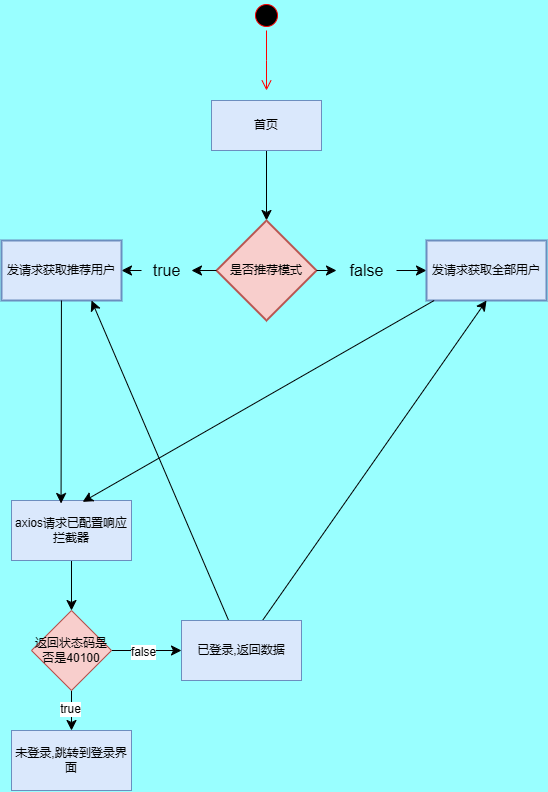

The diagram above was exported from draw.io. Its source (the exported page's mxGraphModel, read from the mxfile embedded in the PNG):
<mxGraphModel dx="2289" dy="1279" grid="1" gridSize="10" guides="1" tooltips="1" connect="1" arrows="1" fold="1" page="0" pageScale="1" pageWidth="827" pageHeight="1169" background="#99FFFF" math="0" shadow="0">
  <root>
    <mxCell id="0" />
    <mxCell id="1" parent="0" />
    <mxCell id="nkruiVrsUGjgsylGYp6M-3" value="" style="ellipse;html=1;shape=startState;fillColor=#000000;strokeColor=#ff0000;" vertex="1" parent="1">
      <mxGeometry x="-170" y="-350" width="30" height="30" as="geometry" />
    </mxCell>
    <mxCell id="nkruiVrsUGjgsylGYp6M-4" value="" style="edgeStyle=orthogonalEdgeStyle;html=1;verticalAlign=bottom;endArrow=open;endSize=8;strokeColor=#ff0000;rounded=0;fontSize=12;curved=1;" edge="1" source="nkruiVrsUGjgsylGYp6M-3" parent="1">
      <mxGeometry relative="1" as="geometry">
        <mxPoint x="-155" y="-260" as="targetPoint" />
      </mxGeometry>
    </mxCell>
    <mxCell id="nkruiVrsUGjgsylGYp6M-7" value="" style="edgeStyle=none;curved=1;rounded=0;orthogonalLoop=1;jettySize=auto;html=1;fontSize=12;startSize=8;endSize=8;" edge="1" parent="1" source="nkruiVrsUGjgsylGYp6M-5" target="nkruiVrsUGjgsylGYp6M-6">
      <mxGeometry relative="1" as="geometry" />
    </mxCell>
    <mxCell id="nkruiVrsUGjgsylGYp6M-5" value="首页" style="html=1;whiteSpace=wrap;fillColor=#dae8fc;strokeColor=#6c8ebf;" vertex="1" parent="1">
      <mxGeometry x="-210" y="-250" width="110" height="50" as="geometry" />
    </mxCell>
    <mxCell id="nkruiVrsUGjgsylGYp6M-9" value="" style="edgeStyle=none;curved=1;rounded=0;orthogonalLoop=1;jettySize=auto;html=1;fontSize=12;startSize=8;endSize=8;" edge="1" parent="1" source="nkruiVrsUGjgsylGYp6M-15" target="nkruiVrsUGjgsylGYp6M-8">
      <mxGeometry relative="1" as="geometry" />
    </mxCell>
    <mxCell id="nkruiVrsUGjgsylGYp6M-11" value="" style="edgeStyle=none;curved=1;rounded=0;orthogonalLoop=1;jettySize=auto;html=1;fontSize=12;startSize=8;endSize=8;" edge="1" parent="1" source="nkruiVrsUGjgsylGYp6M-12" target="nkruiVrsUGjgsylGYp6M-10">
      <mxGeometry relative="1" as="geometry" />
    </mxCell>
    <mxCell id="nkruiVrsUGjgsylGYp6M-6" value="是否推荐模式" style="strokeWidth=2;html=1;shape=mxgraph.flowchart.decision;whiteSpace=wrap;fillColor=#f8cecc;strokeColor=#b85450;" vertex="1" parent="1">
      <mxGeometry x="-205" y="-130" width="100" height="100" as="geometry" />
    </mxCell>
    <mxCell id="nkruiVrsUGjgsylGYp6M-8" value="发请求获取全部用户" style="whiteSpace=wrap;html=1;strokeWidth=2;fillColor=#dae8fc;strokeColor=#6c8ebf;" vertex="1" parent="1">
      <mxGeometry x="5" y="-110" width="120" height="60" as="geometry" />
    </mxCell>
    <mxCell id="nkruiVrsUGjgsylGYp6M-10" value="发请求获取推荐用户" style="whiteSpace=wrap;html=1;strokeWidth=2;fillColor=#dae8fc;strokeColor=#6c8ebf;" vertex="1" parent="1">
      <mxGeometry x="-420" y="-110" width="120" height="60" as="geometry" />
    </mxCell>
    <mxCell id="nkruiVrsUGjgsylGYp6M-16" value="" style="edgeStyle=none;curved=1;rounded=0;orthogonalLoop=1;jettySize=auto;html=1;fontSize=12;startSize=8;endSize=8;" edge="1" parent="1" source="nkruiVrsUGjgsylGYp6M-6" target="nkruiVrsUGjgsylGYp6M-12">
      <mxGeometry relative="1" as="geometry">
        <mxPoint x="-205" y="-80" as="sourcePoint" />
        <mxPoint x="-315" y="-80" as="targetPoint" />
      </mxGeometry>
    </mxCell>
    <mxCell id="nkruiVrsUGjgsylGYp6M-12" value="true" style="text;html=1;align=center;verticalAlign=middle;resizable=0;points=[];autosize=1;strokeColor=none;fillColor=none;fontSize=16;" vertex="1" parent="1">
      <mxGeometry x="-280" y="-95" width="50" height="30" as="geometry" />
    </mxCell>
    <mxCell id="nkruiVrsUGjgsylGYp6M-17" value="" style="edgeStyle=none;curved=1;rounded=0;orthogonalLoop=1;jettySize=auto;html=1;fontSize=12;startSize=8;endSize=8;" edge="1" parent="1" source="nkruiVrsUGjgsylGYp6M-6" target="nkruiVrsUGjgsylGYp6M-15">
      <mxGeometry relative="1" as="geometry">
        <mxPoint x="-105" y="-80" as="sourcePoint" />
        <mxPoint x="5" y="-80" as="targetPoint" />
      </mxGeometry>
    </mxCell>
    <mxCell id="nkruiVrsUGjgsylGYp6M-15" value="false" style="text;html=1;align=center;verticalAlign=middle;resizable=0;points=[];autosize=1;strokeColor=none;fillColor=none;fontSize=16;" vertex="1" parent="1">
      <mxGeometry x="-85" y="-95" width="60" height="30" as="geometry" />
    </mxCell>
    <mxCell id="nkruiVrsUGjgsylGYp6M-20" value="" style="edgeStyle=none;curved=1;rounded=0;orthogonalLoop=1;jettySize=auto;html=1;fontSize=12;startSize=8;endSize=8;" edge="1" parent="1" source="nkruiVrsUGjgsylGYp6M-18" target="nkruiVrsUGjgsylGYp6M-19">
      <mxGeometry relative="1" as="geometry" />
    </mxCell>
    <mxCell id="nkruiVrsUGjgsylGYp6M-18" value="axios请求已配置响应拦截器" style="rounded=0;whiteSpace=wrap;html=1;fillColor=#dae8fc;strokeColor=#6c8ebf;" vertex="1" parent="1">
      <mxGeometry x="-410" y="150" width="120" height="60" as="geometry" />
    </mxCell>
    <mxCell id="nkruiVrsUGjgsylGYp6M-22" value="" style="edgeStyle=none;curved=1;rounded=0;orthogonalLoop=1;jettySize=auto;html=1;fontSize=12;startSize=8;endSize=8;" edge="1" parent="1" source="nkruiVrsUGjgsylGYp6M-19" target="nkruiVrsUGjgsylGYp6M-21">
      <mxGeometry relative="1" as="geometry" />
    </mxCell>
    <mxCell id="nkruiVrsUGjgsylGYp6M-28" value="false" style="edgeLabel;html=1;align=center;verticalAlign=middle;resizable=0;points=[];fontSize=12;" vertex="1" connectable="0" parent="nkruiVrsUGjgsylGYp6M-22">
      <mxGeometry x="-0.12" y="-1" relative="1" as="geometry">
        <mxPoint as="offset" />
      </mxGeometry>
    </mxCell>
    <mxCell id="nkruiVrsUGjgsylGYp6M-24" value="" style="edgeStyle=none;curved=1;rounded=0;orthogonalLoop=1;jettySize=auto;html=1;fontSize=12;startSize=8;endSize=8;" edge="1" parent="1" source="nkruiVrsUGjgsylGYp6M-19" target="nkruiVrsUGjgsylGYp6M-23">
      <mxGeometry relative="1" as="geometry" />
    </mxCell>
    <mxCell id="nkruiVrsUGjgsylGYp6M-25" value="true" style="edgeLabel;html=1;align=center;verticalAlign=middle;resizable=0;points=[];fontSize=12;" vertex="1" connectable="0" parent="nkruiVrsUGjgsylGYp6M-24">
      <mxGeometry x="-0.0462" y="-2" relative="1" as="geometry">
        <mxPoint as="offset" />
      </mxGeometry>
    </mxCell>
    <mxCell id="nkruiVrsUGjgsylGYp6M-19" value="返回状态码是否是40100" style="rhombus;whiteSpace=wrap;html=1;rounded=0;fillColor=#f8cecc;strokeColor=#b85450;" vertex="1" parent="1">
      <mxGeometry x="-390" y="260" width="80" height="80" as="geometry" />
    </mxCell>
    <mxCell id="nkruiVrsUGjgsylGYp6M-32" style="edgeStyle=none;curved=1;rounded=0;orthogonalLoop=1;jettySize=auto;html=1;entryX=0.5;entryY=1;entryDx=0;entryDy=0;fontSize=12;startSize=8;endSize=8;" edge="1" parent="1" source="nkruiVrsUGjgsylGYp6M-21" target="nkruiVrsUGjgsylGYp6M-8">
      <mxGeometry relative="1" as="geometry" />
    </mxCell>
    <mxCell id="nkruiVrsUGjgsylGYp6M-33" style="edgeStyle=none;curved=1;rounded=0;orthogonalLoop=1;jettySize=auto;html=1;entryX=0.75;entryY=1;entryDx=0;entryDy=0;fontSize=12;startSize=8;endSize=8;" edge="1" parent="1" source="nkruiVrsUGjgsylGYp6M-21" target="nkruiVrsUGjgsylGYp6M-10">
      <mxGeometry relative="1" as="geometry" />
    </mxCell>
    <mxCell id="nkruiVrsUGjgsylGYp6M-21" value="已登录,返回数据" style="whiteSpace=wrap;html=1;rounded=0;fillColor=#dae8fc;strokeColor=#6c8ebf;" vertex="1" parent="1">
      <mxGeometry x="-240" y="270" width="120" height="60" as="geometry" />
    </mxCell>
    <mxCell id="nkruiVrsUGjgsylGYp6M-23" value="未登录,跳转到登录界面" style="whiteSpace=wrap;html=1;rounded=0;fillColor=#dae8fc;strokeColor=#6c8ebf;" vertex="1" parent="1">
      <mxGeometry x="-410" y="380" width="120" height="60" as="geometry" />
    </mxCell>
    <mxCell id="nkruiVrsUGjgsylGYp6M-30" style="edgeStyle=none;curved=1;rounded=0;orthogonalLoop=1;jettySize=auto;html=1;entryX=0.593;entryY=0.023;entryDx=0;entryDy=0;entryPerimeter=0;fontSize=12;startSize=8;endSize=8;" edge="1" parent="1" source="nkruiVrsUGjgsylGYp6M-8" target="nkruiVrsUGjgsylGYp6M-18">
      <mxGeometry relative="1" as="geometry" />
    </mxCell>
    <mxCell id="nkruiVrsUGjgsylGYp6M-31" style="edgeStyle=none;curved=1;rounded=0;orthogonalLoop=1;jettySize=auto;html=1;entryX=0.413;entryY=0.05;entryDx=0;entryDy=0;entryPerimeter=0;fontSize=12;startSize=8;endSize=8;" edge="1" parent="1" source="nkruiVrsUGjgsylGYp6M-10" target="nkruiVrsUGjgsylGYp6M-18">
      <mxGeometry relative="1" as="geometry" />
    </mxCell>
  </root>
</mxGraphModel>